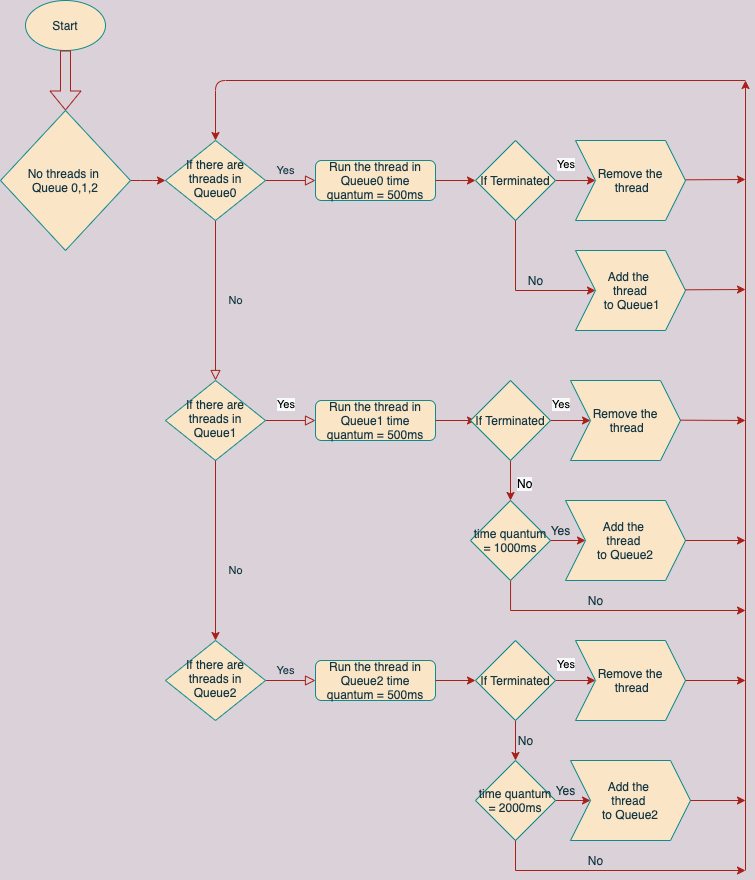

The diagram above was exported from draw.io. Its source (the exported page's mxGraphModel, read from the mxfile embedded in the PNG):
<mxGraphModel dx="1678" dy="934" grid="1" gridSize="10" guides="1" tooltips="1" connect="1" arrows="1" fold="1" page="1" pageScale="1" pageWidth="827" pageHeight="1169" background="#DAD2D8" math="0" shadow="0">
  <root>
    <mxCell id="WIyWlLk6GJQsqaUBKTNV-0" />
    <mxCell id="WIyWlLk6GJQsqaUBKTNV-1" parent="WIyWlLk6GJQsqaUBKTNV-0" />
    <mxCell id="WIyWlLk6GJQsqaUBKTNV-4" value="No" style="rounded=0;html=1;jettySize=auto;orthogonalLoop=1;fontSize=11;endArrow=block;endFill=0;endSize=8;strokeWidth=1;shadow=0;labelBackgroundColor=none;edgeStyle=orthogonalEdgeStyle;strokeColor=#A8201A;fontColor=#143642;" parent="WIyWlLk6GJQsqaUBKTNV-1" source="WIyWlLk6GJQsqaUBKTNV-6" target="WIyWlLk6GJQsqaUBKTNV-10" edge="1">
      <mxGeometry y="20" relative="1" as="geometry">
        <mxPoint as="offset" />
      </mxGeometry>
    </mxCell>
    <mxCell id="WIyWlLk6GJQsqaUBKTNV-5" value="No" style="edgeStyle=orthogonalEdgeStyle;rounded=0;html=1;jettySize=auto;orthogonalLoop=1;fontSize=11;endArrow=block;endFill=0;endSize=8;strokeWidth=1;shadow=0;labelBackgroundColor=none;strokeColor=#A8201A;fontColor=#143642;" parent="WIyWlLk6GJQsqaUBKTNV-1" source="WIyWlLk6GJQsqaUBKTNV-6" target="WIyWlLk6GJQsqaUBKTNV-7" edge="1">
      <mxGeometry x="-1" y="-391" relative="1" as="geometry">
        <mxPoint x="-30" y="-1" as="offset" />
      </mxGeometry>
    </mxCell>
    <mxCell id="WIyWlLk6GJQsqaUBKTNV-6" value="If there are threads in Queue0" style="rhombus;whiteSpace=wrap;html=1;shadow=0;fontFamily=Helvetica;fontSize=12;align=center;strokeWidth=1;spacing=6;spacingTop=-4;fillColor=#FAE5C7;strokeColor=#0F8B8D;fontColor=#143642;" parent="WIyWlLk6GJQsqaUBKTNV-1" vertex="1">
      <mxGeometry x="170" y="170" width="100" height="80" as="geometry" />
    </mxCell>
    <mxCell id="WIyWlLk6GJQsqaUBKTNV-7" value="Run the thread in Queue0 time quantum = 500ms" style="rounded=1;whiteSpace=wrap;html=1;fontSize=12;glass=0;strokeWidth=1;shadow=0;fillColor=#FAE5C7;strokeColor=#0F8B8D;fontColor=#143642;" parent="WIyWlLk6GJQsqaUBKTNV-1" vertex="1">
      <mxGeometry x="320" y="190" width="120" height="40" as="geometry" />
    </mxCell>
    <mxCell id="WIyWlLk6GJQsqaUBKTNV-9" value="Yes" style="edgeStyle=orthogonalEdgeStyle;rounded=0;html=1;jettySize=auto;orthogonalLoop=1;fontSize=11;endArrow=block;endFill=0;endSize=8;strokeWidth=1;shadow=0;labelBackgroundColor=none;strokeColor=#A8201A;fontColor=#143642;" parent="WIyWlLk6GJQsqaUBKTNV-1" source="WIyWlLk6GJQsqaUBKTNV-10" target="WIyWlLk6GJQsqaUBKTNV-12" edge="1">
      <mxGeometry x="-0.2" y="250" relative="1" as="geometry">
        <mxPoint as="offset" />
      </mxGeometry>
    </mxCell>
    <mxCell id="WIyWlLk6GJQsqaUBKTNV-10" value="If there are threads in Queue1" style="rhombus;whiteSpace=wrap;html=1;shadow=0;fontFamily=Helvetica;fontSize=12;align=center;strokeWidth=1;spacing=6;spacingTop=-4;fillColor=#FAE5C7;strokeColor=#0F8B8D;fontColor=#143642;" parent="WIyWlLk6GJQsqaUBKTNV-1" vertex="1">
      <mxGeometry x="170" y="410" width="100" height="80" as="geometry" />
    </mxCell>
    <mxCell id="WIyWlLk6GJQsqaUBKTNV-12" value="Run the thread in Queue1 time quantum = 500ms" style="rounded=1;whiteSpace=wrap;html=1;fontSize=12;glass=0;strokeWidth=1;shadow=0;fillColor=#FAE5C7;strokeColor=#0F8B8D;fontColor=#143642;" parent="WIyWlLk6GJQsqaUBKTNV-1" vertex="1">
      <mxGeometry x="320" y="430" width="120" height="40" as="geometry" />
    </mxCell>
    <mxCell id="YG92elOWygzhr6DEqxmS-1" value="Yes" style="edgeStyle=orthogonalEdgeStyle;rounded=0;html=1;jettySize=auto;orthogonalLoop=1;fontSize=11;endArrow=block;endFill=0;endSize=8;strokeWidth=1;shadow=0;labelBackgroundColor=none;strokeColor=#A8201A;fontColor=#143642;" edge="1" parent="WIyWlLk6GJQsqaUBKTNV-1" source="YG92elOWygzhr6DEqxmS-2" target="YG92elOWygzhr6DEqxmS-3">
      <mxGeometry x="-0.2" y="10" relative="1" as="geometry">
        <mxPoint as="offset" />
      </mxGeometry>
    </mxCell>
    <mxCell id="YG92elOWygzhr6DEqxmS-2" value="If there are threads in Queue2" style="rhombus;whiteSpace=wrap;html=1;shadow=0;fontFamily=Helvetica;fontSize=12;align=center;strokeWidth=1;spacing=6;spacingTop=-4;fillColor=#FAE5C7;strokeColor=#0F8B8D;fontColor=#143642;" vertex="1" parent="WIyWlLk6GJQsqaUBKTNV-1">
      <mxGeometry x="170" y="670" width="100" height="80" as="geometry" />
    </mxCell>
    <mxCell id="YG92elOWygzhr6DEqxmS-3" value="Run the thread in Queue2 time quantum = 500ms" style="rounded=1;whiteSpace=wrap;html=1;fontSize=12;glass=0;strokeWidth=1;shadow=0;fillColor=#FAE5C7;strokeColor=#0F8B8D;fontColor=#143642;" vertex="1" parent="WIyWlLk6GJQsqaUBKTNV-1">
      <mxGeometry x="320" y="690" width="120" height="40" as="geometry" />
    </mxCell>
    <mxCell id="YG92elOWygzhr6DEqxmS-9" value="" style="endArrow=classic;html=1;entryX=0.5;entryY=0;entryDx=0;entryDy=0;exitX=0.5;exitY=1;exitDx=0;exitDy=0;labelBackgroundColor=#DAD2D8;strokeColor=#A8201A;fontColor=#143642;" edge="1" parent="WIyWlLk6GJQsqaUBKTNV-1" source="WIyWlLk6GJQsqaUBKTNV-10" target="YG92elOWygzhr6DEqxmS-2">
      <mxGeometry width="50" height="50" relative="1" as="geometry">
        <mxPoint x="190" y="430" as="sourcePoint" />
        <mxPoint x="240" y="380" as="targetPoint" />
      </mxGeometry>
    </mxCell>
    <mxCell id="YG92elOWygzhr6DEqxmS-12" value="" style="endArrow=classic;html=1;exitX=1;exitY=0.5;exitDx=0;exitDy=0;labelBackgroundColor=#DAD2D8;strokeColor=#A8201A;fontColor=#143642;" edge="1" parent="WIyWlLk6GJQsqaUBKTNV-1" source="WIyWlLk6GJQsqaUBKTNV-7" target="YG92elOWygzhr6DEqxmS-18">
      <mxGeometry width="50" height="50" relative="1" as="geometry">
        <mxPoint x="460" y="235" as="sourcePoint" />
        <mxPoint x="480" y="210" as="targetPoint" />
      </mxGeometry>
    </mxCell>
    <mxCell id="YG92elOWygzhr6DEqxmS-25" value="" style="edgeStyle=orthogonalEdgeStyle;rounded=0;orthogonalLoop=1;jettySize=auto;html=1;labelBackgroundColor=#DAD2D8;strokeColor=#A8201A;fontColor=#143642;" edge="1" parent="WIyWlLk6GJQsqaUBKTNV-1" source="YG92elOWygzhr6DEqxmS-18" target="YG92elOWygzhr6DEqxmS-24">
      <mxGeometry relative="1" as="geometry" />
    </mxCell>
    <mxCell id="YG92elOWygzhr6DEqxmS-18" value="If Terminated" style="rhombus;whiteSpace=wrap;html=1;fillColor=#FAE5C7;strokeColor=#0F8B8D;fontColor=#143642;" vertex="1" parent="WIyWlLk6GJQsqaUBKTNV-1">
      <mxGeometry x="480" y="170" width="80" height="80" as="geometry" />
    </mxCell>
    <mxCell id="YG92elOWygzhr6DEqxmS-22" value="" style="endArrow=classic;html=1;exitX=1;exitY=0.5;exitDx=0;exitDy=0;entryX=0;entryY=0.5;entryDx=0;entryDy=0;labelBackgroundColor=#DAD2D8;strokeColor=#A8201A;fontColor=#143642;" edge="1" parent="WIyWlLk6GJQsqaUBKTNV-1" source="WIyWlLk6GJQsqaUBKTNV-12">
      <mxGeometry width="50" height="50" relative="1" as="geometry">
        <mxPoint x="460" y="390" as="sourcePoint" />
        <mxPoint x="480" y="450" as="targetPoint" />
      </mxGeometry>
    </mxCell>
    <mxCell id="YG92elOWygzhr6DEqxmS-23" value="" style="endArrow=classic;html=1;exitX=1;exitY=0.5;exitDx=0;exitDy=0;entryX=0;entryY=0.5;entryDx=0;entryDy=0;labelBackgroundColor=#DAD2D8;strokeColor=#A8201A;fontColor=#143642;" edge="1" parent="WIyWlLk6GJQsqaUBKTNV-1" source="YG92elOWygzhr6DEqxmS-3">
      <mxGeometry width="50" height="50" relative="1" as="geometry">
        <mxPoint x="460" y="390" as="sourcePoint" />
        <mxPoint x="480" y="710" as="targetPoint" />
      </mxGeometry>
    </mxCell>
    <mxCell id="YG92elOWygzhr6DEqxmS-41" value="" style="edgeStyle=orthogonalEdgeStyle;rounded=0;orthogonalLoop=1;jettySize=auto;html=1;exitX=0.5;exitY=1;exitDx=0;exitDy=0;labelBackgroundColor=#DAD2D8;strokeColor=#A8201A;fontColor=#143642;" edge="1" parent="WIyWlLk6GJQsqaUBKTNV-1" source="YG92elOWygzhr6DEqxmS-18" target="YG92elOWygzhr6DEqxmS-39">
      <mxGeometry relative="1" as="geometry">
        <Array as="points">
          <mxPoint x="520" y="320" />
        </Array>
      </mxGeometry>
    </mxCell>
    <mxCell id="YG92elOWygzhr6DEqxmS-24" value="Remove the&lt;br&gt;&amp;nbsp;thread" style="shape=step;perimeter=stepPerimeter;whiteSpace=wrap;html=1;fixedSize=1;fillColor=#FAE5C7;strokeColor=#0F8B8D;fontColor=#143642;" vertex="1" parent="WIyWlLk6GJQsqaUBKTNV-1">
      <mxGeometry x="580" y="170" width="110" height="80" as="geometry" />
    </mxCell>
    <mxCell id="YG92elOWygzhr6DEqxmS-27" value="&lt;meta charset=&quot;utf-8&quot;&gt;&lt;span style=&quot;color: rgb(0, 0, 0); font-family: helvetica; font-size: 11px; font-style: normal; font-weight: 400; letter-spacing: normal; text-align: center; text-indent: 0px; text-transform: none; word-spacing: 0px; background-color: rgb(248, 249, 250); display: inline; float: none;&quot;&gt;Yes&lt;/span&gt;" style="text;whiteSpace=wrap;html=1;fontColor=#143642;" vertex="1" parent="WIyWlLk6GJQsqaUBKTNV-1">
      <mxGeometry x="280" y="420" width="40" height="30" as="geometry" />
    </mxCell>
    <mxCell id="YG92elOWygzhr6DEqxmS-28" value="&lt;meta charset=&quot;utf-8&quot;&gt;&lt;span style=&quot;color: rgb(0, 0, 0); font-family: helvetica; font-size: 11px; font-style: normal; font-weight: 400; letter-spacing: normal; text-align: center; text-indent: 0px; text-transform: none; word-spacing: 0px; background-color: rgb(248, 249, 250); display: inline; float: none;&quot;&gt;Yes&lt;/span&gt;" style="text;whiteSpace=wrap;html=1;fontColor=#143642;" vertex="1" parent="WIyWlLk6GJQsqaUBKTNV-1">
      <mxGeometry x="560" y="180" width="40" height="30" as="geometry" />
    </mxCell>
    <mxCell id="YG92elOWygzhr6DEqxmS-31" value="" style="edgeStyle=orthogonalEdgeStyle;rounded=0;orthogonalLoop=1;jettySize=auto;html=1;labelBackgroundColor=#DAD2D8;strokeColor=#A8201A;fontColor=#143642;" edge="1" parent="WIyWlLk6GJQsqaUBKTNV-1" source="YG92elOWygzhr6DEqxmS-32" target="YG92elOWygzhr6DEqxmS-33">
      <mxGeometry relative="1" as="geometry" />
    </mxCell>
    <mxCell id="YG92elOWygzhr6DEqxmS-44" value="" style="edgeStyle=orthogonalEdgeStyle;rounded=0;orthogonalLoop=1;jettySize=auto;html=1;labelBackgroundColor=#DAD2D8;strokeColor=#A8201A;fontColor=#143642;" edge="1" parent="WIyWlLk6GJQsqaUBKTNV-1" source="YG92elOWygzhr6DEqxmS-32" target="YG92elOWygzhr6DEqxmS-43">
      <mxGeometry relative="1" as="geometry" />
    </mxCell>
    <mxCell id="YG92elOWygzhr6DEqxmS-32" value="If Terminated" style="rhombus;whiteSpace=wrap;html=1;fillColor=#FAE5C7;strokeColor=#0F8B8D;fontColor=#143642;" vertex="1" parent="WIyWlLk6GJQsqaUBKTNV-1">
      <mxGeometry x="475" y="410" width="80" height="80" as="geometry" />
    </mxCell>
    <mxCell id="YG92elOWygzhr6DEqxmS-33" value="Remove the&lt;br&gt;&amp;nbsp;thread" style="shape=step;perimeter=stepPerimeter;whiteSpace=wrap;html=1;fixedSize=1;fillColor=#FAE5C7;strokeColor=#0F8B8D;fontColor=#143642;" vertex="1" parent="WIyWlLk6GJQsqaUBKTNV-1">
      <mxGeometry x="575" y="410" width="110" height="80" as="geometry" />
    </mxCell>
    <mxCell id="YG92elOWygzhr6DEqxmS-34" value="&lt;meta charset=&quot;utf-8&quot;&gt;&lt;span style=&quot;color: rgb(0, 0, 0); font-family: helvetica; font-size: 11px; font-style: normal; font-weight: 400; letter-spacing: normal; text-align: center; text-indent: 0px; text-transform: none; word-spacing: 0px; background-color: rgb(248, 249, 250); display: inline; float: none;&quot;&gt;Yes&lt;/span&gt;" style="text;whiteSpace=wrap;html=1;fontColor=#143642;" vertex="1" parent="WIyWlLk6GJQsqaUBKTNV-1">
      <mxGeometry x="555" y="420" width="40" height="30" as="geometry" />
    </mxCell>
    <mxCell id="YG92elOWygzhr6DEqxmS-39" value="Add the &lt;br&gt;thread&lt;br&gt;&amp;nbsp;to Queue1" style="shape=step;perimeter=stepPerimeter;whiteSpace=wrap;html=1;fixedSize=1;fillColor=#FAE5C7;strokeColor=#0F8B8D;fontColor=#143642;" vertex="1" parent="WIyWlLk6GJQsqaUBKTNV-1">
      <mxGeometry x="580" y="280" width="110" height="80" as="geometry" />
    </mxCell>
    <mxCell id="YG92elOWygzhr6DEqxmS-42" value="No" style="text;html=1;align=center;verticalAlign=middle;resizable=0;points=[];autosize=1;fontColor=#143642;" vertex="1" parent="WIyWlLk6GJQsqaUBKTNV-1">
      <mxGeometry x="525" y="300" width="30" height="20" as="geometry" />
    </mxCell>
    <mxCell id="YG92elOWygzhr6DEqxmS-46" value="" style="edgeStyle=orthogonalEdgeStyle;rounded=0;orthogonalLoop=1;jettySize=auto;html=1;labelBackgroundColor=#DAD2D8;strokeColor=#A8201A;fontColor=#143642;" edge="1" parent="WIyWlLk6GJQsqaUBKTNV-1" source="YG92elOWygzhr6DEqxmS-43" target="YG92elOWygzhr6DEqxmS-45">
      <mxGeometry relative="1" as="geometry" />
    </mxCell>
    <mxCell id="YG92elOWygzhr6DEqxmS-59" value="" style="edgeStyle=orthogonalEdgeStyle;rounded=0;orthogonalLoop=1;jettySize=auto;html=1;labelBackgroundColor=#DAD2D8;strokeColor=#A8201A;fontColor=#143642;" edge="1" parent="WIyWlLk6GJQsqaUBKTNV-1" source="YG92elOWygzhr6DEqxmS-43">
      <mxGeometry relative="1" as="geometry">
        <mxPoint x="750" y="640" as="targetPoint" />
        <Array as="points">
          <mxPoint x="515" y="640" />
        </Array>
      </mxGeometry>
    </mxCell>
    <mxCell id="YG92elOWygzhr6DEqxmS-43" value="time quantum = 1000ms" style="rhombus;whiteSpace=wrap;html=1;fillColor=#FAE5C7;strokeColor=#0F8B8D;fontColor=#143642;" vertex="1" parent="WIyWlLk6GJQsqaUBKTNV-1">
      <mxGeometry x="475" y="530" width="80" height="80" as="geometry" />
    </mxCell>
    <mxCell id="YG92elOWygzhr6DEqxmS-45" value="Add the &lt;br&gt;thread &lt;br&gt;to Queue2" style="shape=step;perimeter=stepPerimeter;whiteSpace=wrap;html=1;fixedSize=1;fillColor=#FAE5C7;strokeColor=#0F8B8D;fontColor=#143642;" vertex="1" parent="WIyWlLk6GJQsqaUBKTNV-1">
      <mxGeometry x="570" y="530" width="120" height="80" as="geometry" />
    </mxCell>
    <mxCell id="YG92elOWygzhr6DEqxmS-47" value="" style="edgeStyle=orthogonalEdgeStyle;rounded=0;orthogonalLoop=1;jettySize=auto;html=1;labelBackgroundColor=#DAD2D8;strokeColor=#A8201A;fontColor=#143642;" edge="1" source="YG92elOWygzhr6DEqxmS-49" target="YG92elOWygzhr6DEqxmS-50" parent="WIyWlLk6GJQsqaUBKTNV-1">
      <mxGeometry relative="1" as="geometry" />
    </mxCell>
    <mxCell id="YG92elOWygzhr6DEqxmS-48" value="" style="edgeStyle=orthogonalEdgeStyle;rounded=0;orthogonalLoop=1;jettySize=auto;html=1;labelBackgroundColor=#DAD2D8;strokeColor=#A8201A;fontColor=#143642;" edge="1" source="YG92elOWygzhr6DEqxmS-49" target="YG92elOWygzhr6DEqxmS-53" parent="WIyWlLk6GJQsqaUBKTNV-1">
      <mxGeometry relative="1" as="geometry" />
    </mxCell>
    <mxCell id="YG92elOWygzhr6DEqxmS-49" value="If Terminated" style="rhombus;whiteSpace=wrap;html=1;fillColor=#FAE5C7;strokeColor=#0F8B8D;fontColor=#143642;" vertex="1" parent="WIyWlLk6GJQsqaUBKTNV-1">
      <mxGeometry x="480" y="670" width="80" height="80" as="geometry" />
    </mxCell>
    <mxCell id="YG92elOWygzhr6DEqxmS-50" value="Remove the&lt;br&gt;&amp;nbsp;thread" style="shape=step;perimeter=stepPerimeter;whiteSpace=wrap;html=1;fixedSize=1;fillColor=#FAE5C7;strokeColor=#0F8B8D;fontColor=#143642;" vertex="1" parent="WIyWlLk6GJQsqaUBKTNV-1">
      <mxGeometry x="580" y="670" width="110" height="80" as="geometry" />
    </mxCell>
    <mxCell id="YG92elOWygzhr6DEqxmS-51" value="&lt;meta charset=&quot;utf-8&quot;&gt;&lt;span style=&quot;color: rgb(0, 0, 0); font-family: helvetica; font-size: 11px; font-style: normal; font-weight: 400; letter-spacing: normal; text-align: center; text-indent: 0px; text-transform: none; word-spacing: 0px; background-color: rgb(248, 249, 250); display: inline; float: none;&quot;&gt;Yes&lt;/span&gt;" style="text;whiteSpace=wrap;html=1;fontColor=#143642;" vertex="1" parent="WIyWlLk6GJQsqaUBKTNV-1">
      <mxGeometry x="560" y="680" width="40" height="30" as="geometry" />
    </mxCell>
    <mxCell id="YG92elOWygzhr6DEqxmS-52" value="" style="edgeStyle=orthogonalEdgeStyle;rounded=0;orthogonalLoop=1;jettySize=auto;html=1;labelBackgroundColor=#DAD2D8;strokeColor=#A8201A;fontColor=#143642;" edge="1" source="YG92elOWygzhr6DEqxmS-53" target="YG92elOWygzhr6DEqxmS-54" parent="WIyWlLk6GJQsqaUBKTNV-1">
      <mxGeometry relative="1" as="geometry" />
    </mxCell>
    <mxCell id="YG92elOWygzhr6DEqxmS-53" value="time quantum = 2000ms" style="rhombus;whiteSpace=wrap;html=1;fillColor=#FAE5C7;strokeColor=#0F8B8D;fontColor=#143642;" vertex="1" parent="WIyWlLk6GJQsqaUBKTNV-1">
      <mxGeometry x="480" y="790" width="80" height="80" as="geometry" />
    </mxCell>
    <mxCell id="YG92elOWygzhr6DEqxmS-54" value="Add the &lt;br&gt;thread &lt;br&gt;to Queue2" style="shape=step;perimeter=stepPerimeter;whiteSpace=wrap;html=1;fixedSize=1;fillColor=#FAE5C7;strokeColor=#0F8B8D;fontColor=#143642;" vertex="1" parent="WIyWlLk6GJQsqaUBKTNV-1">
      <mxGeometry x="575" y="790" width="120" height="80" as="geometry" />
    </mxCell>
    <mxCell id="YG92elOWygzhr6DEqxmS-55" value="&lt;meta charset=&quot;utf-8&quot;&gt;&lt;span style=&quot;color: rgb(0, 0, 0); font-family: helvetica; font-size: 12px; font-style: normal; font-weight: 400; letter-spacing: normal; text-align: center; text-indent: 0px; text-transform: none; word-spacing: 0px; background-color: rgb(248, 249, 250); display: inline; float: none;&quot;&gt;No&lt;/span&gt;" style="text;whiteSpace=wrap;html=1;fontColor=#143642;" vertex="1" parent="WIyWlLk6GJQsqaUBKTNV-1">
      <mxGeometry x="520" y="500" width="40" height="30" as="geometry" />
    </mxCell>
    <mxCell id="YG92elOWygzhr6DEqxmS-56" value="No" style="text;html=1;align=center;verticalAlign=middle;resizable=0;points=[];autosize=1;fontColor=#143642;" vertex="1" parent="WIyWlLk6GJQsqaUBKTNV-1">
      <mxGeometry x="515" y="760" width="30" height="20" as="geometry" />
    </mxCell>
    <mxCell id="YG92elOWygzhr6DEqxmS-57" value="Yes" style="text;html=1;align=center;verticalAlign=middle;resizable=0;points=[];autosize=1;fontColor=#143642;" vertex="1" parent="WIyWlLk6GJQsqaUBKTNV-1">
      <mxGeometry x="545" y="550" width="40" height="20" as="geometry" />
    </mxCell>
    <mxCell id="YG92elOWygzhr6DEqxmS-58" value="Yes" style="text;html=1;align=center;verticalAlign=middle;resizable=0;points=[];autosize=1;fontColor=#143642;" vertex="1" parent="WIyWlLk6GJQsqaUBKTNV-1">
      <mxGeometry x="550" y="810" width="40" height="20" as="geometry" />
    </mxCell>
    <mxCell id="YG92elOWygzhr6DEqxmS-60" value="No" style="text;html=1;align=center;verticalAlign=middle;resizable=0;points=[];autosize=1;fontColor=#143642;" vertex="1" parent="WIyWlLk6GJQsqaUBKTNV-1">
      <mxGeometry x="585" y="620" width="30" height="20" as="geometry" />
    </mxCell>
    <mxCell id="YG92elOWygzhr6DEqxmS-61" value="" style="edgeStyle=orthogonalEdgeStyle;rounded=0;orthogonalLoop=1;jettySize=auto;html=1;labelBackgroundColor=#DAD2D8;strokeColor=#A8201A;fontColor=#143642;" edge="1" parent="WIyWlLk6GJQsqaUBKTNV-1">
      <mxGeometry relative="1" as="geometry">
        <mxPoint x="520" y="870" as="sourcePoint" />
        <mxPoint x="750" y="900" as="targetPoint" />
        <Array as="points">
          <mxPoint x="520" y="900" />
        </Array>
      </mxGeometry>
    </mxCell>
    <mxCell id="YG92elOWygzhr6DEqxmS-62" value="No" style="text;html=1;align=center;verticalAlign=middle;resizable=0;points=[];autosize=1;fontColor=#143642;" vertex="1" parent="WIyWlLk6GJQsqaUBKTNV-1">
      <mxGeometry x="585" y="880" width="30" height="20" as="geometry" />
    </mxCell>
    <mxCell id="YG92elOWygzhr6DEqxmS-63" value="" style="endArrow=classic;html=1;exitX=1;exitY=0.5;exitDx=0;exitDy=0;labelBackgroundColor=#DAD2D8;strokeColor=#A8201A;fontColor=#143642;" edge="1" parent="WIyWlLk6GJQsqaUBKTNV-1">
      <mxGeometry width="50" height="50" relative="1" as="geometry">
        <mxPoint x="685" y="449.66" as="sourcePoint" />
        <mxPoint x="750" y="450" as="targetPoint" />
      </mxGeometry>
    </mxCell>
    <mxCell id="YG92elOWygzhr6DEqxmS-64" value="" style="endArrow=classic;html=1;exitX=1;exitY=0.5;exitDx=0;exitDy=0;labelBackgroundColor=#DAD2D8;strokeColor=#A8201A;fontColor=#143642;" edge="1" parent="WIyWlLk6GJQsqaUBKTNV-1">
      <mxGeometry width="50" height="50" relative="1" as="geometry">
        <mxPoint x="690" y="319.31" as="sourcePoint" />
        <mxPoint x="750" y="319" as="targetPoint" />
      </mxGeometry>
    </mxCell>
    <mxCell id="YG92elOWygzhr6DEqxmS-65" value="" style="endArrow=classic;html=1;exitX=1;exitY=0.5;exitDx=0;exitDy=0;labelBackgroundColor=#DAD2D8;strokeColor=#A8201A;fontColor=#143642;" edge="1" parent="WIyWlLk6GJQsqaUBKTNV-1">
      <mxGeometry width="50" height="50" relative="1" as="geometry">
        <mxPoint x="690" y="209.31" as="sourcePoint" />
        <mxPoint x="750" y="209" as="targetPoint" />
      </mxGeometry>
    </mxCell>
    <mxCell id="YG92elOWygzhr6DEqxmS-66" value="" style="endArrow=classic;html=1;exitX=1;exitY=0.5;exitDx=0;exitDy=0;labelBackgroundColor=#DAD2D8;strokeColor=#A8201A;fontColor=#143642;" edge="1" parent="WIyWlLk6GJQsqaUBKTNV-1">
      <mxGeometry width="50" height="50" relative="1" as="geometry">
        <mxPoint x="690" y="570" as="sourcePoint" />
        <mxPoint x="750" y="570" as="targetPoint" />
      </mxGeometry>
    </mxCell>
    <mxCell id="YG92elOWygzhr6DEqxmS-67" value="" style="endArrow=classic;html=1;exitX=1;exitY=0.5;exitDx=0;exitDy=0;labelBackgroundColor=#DAD2D8;strokeColor=#A8201A;fontColor=#143642;" edge="1" parent="WIyWlLk6GJQsqaUBKTNV-1">
      <mxGeometry width="50" height="50" relative="1" as="geometry">
        <mxPoint x="690" y="710" as="sourcePoint" />
        <mxPoint x="750" y="710" as="targetPoint" />
      </mxGeometry>
    </mxCell>
    <mxCell id="YG92elOWygzhr6DEqxmS-68" value="" style="endArrow=classic;html=1;exitX=1;exitY=0.5;exitDx=0;exitDy=0;labelBackgroundColor=#DAD2D8;strokeColor=#A8201A;fontColor=#143642;" edge="1" parent="WIyWlLk6GJQsqaUBKTNV-1">
      <mxGeometry width="50" height="50" relative="1" as="geometry">
        <mxPoint x="695" y="830" as="sourcePoint" />
        <mxPoint x="750" y="830" as="targetPoint" />
      </mxGeometry>
    </mxCell>
    <mxCell id="YG92elOWygzhr6DEqxmS-69" value="" style="endArrow=classic;html=1;labelBackgroundColor=#DAD2D8;strokeColor=#A8201A;fontColor=#143642;" edge="1" parent="WIyWlLk6GJQsqaUBKTNV-1">
      <mxGeometry width="50" height="50" relative="1" as="geometry">
        <mxPoint x="750" y="900" as="sourcePoint" />
        <mxPoint x="750" y="110" as="targetPoint" />
      </mxGeometry>
    </mxCell>
    <mxCell id="YG92elOWygzhr6DEqxmS-70" value="" style="endArrow=classic;html=1;entryX=0.5;entryY=0;entryDx=0;entryDy=0;labelBackgroundColor=#DAD2D8;strokeColor=#A8201A;fontColor=#143642;" edge="1" parent="WIyWlLk6GJQsqaUBKTNV-1" target="WIyWlLk6GJQsqaUBKTNV-6">
      <mxGeometry width="50" height="50" relative="1" as="geometry">
        <mxPoint x="750" y="110" as="sourcePoint" />
        <mxPoint x="510" y="150" as="targetPoint" />
        <Array as="points">
          <mxPoint x="220" y="110" />
        </Array>
      </mxGeometry>
    </mxCell>
    <mxCell id="YG92elOWygzhr6DEqxmS-71" value="Start" style="ellipse;whiteSpace=wrap;html=1;fillColor=#FAE5C7;strokeColor=#0F8B8D;fontColor=#143642;" vertex="1" parent="WIyWlLk6GJQsqaUBKTNV-1">
      <mxGeometry x="30" y="30" width="80" height="50" as="geometry" />
    </mxCell>
    <mxCell id="YG92elOWygzhr6DEqxmS-73" value="" style="shape=flexArrow;endArrow=classic;html=1;labelBackgroundColor=#DAD2D8;strokeColor=#A8201A;fontColor=#143642;exitX=0.5;exitY=1;exitDx=0;exitDy=0;entryX=0.5;entryY=0;entryDx=0;entryDy=0;" edge="1" parent="WIyWlLk6GJQsqaUBKTNV-1" source="YG92elOWygzhr6DEqxmS-71" target="YG92elOWygzhr6DEqxmS-74">
      <mxGeometry width="50" height="50" relative="1" as="geometry">
        <mxPoint x="110" y="210" as="sourcePoint" />
        <mxPoint x="160" y="160" as="targetPoint" />
      </mxGeometry>
    </mxCell>
    <mxCell id="YG92elOWygzhr6DEqxmS-77" value="" style="edgeStyle=orthogonalEdgeStyle;curved=0;rounded=1;orthogonalLoop=1;jettySize=auto;html=1;strokeColor=#A8201A;fillColor=#FAE5C7;fontColor=#143642;" edge="1" parent="WIyWlLk6GJQsqaUBKTNV-1" source="YG92elOWygzhr6DEqxmS-74" target="WIyWlLk6GJQsqaUBKTNV-6">
      <mxGeometry relative="1" as="geometry" />
    </mxCell>
    <mxCell id="YG92elOWygzhr6DEqxmS-74" value="No threads in &lt;br&gt;Queue 0,1,2" style="rhombus;whiteSpace=wrap;html=1;fontColor=#143642;strokeColor=#0F8B8D;fillColor=#FAE5C7;" vertex="1" parent="WIyWlLk6GJQsqaUBKTNV-1">
      <mxGeometry x="5" y="140" width="130" height="140" as="geometry" />
    </mxCell>
  </root>
</mxGraphModel>